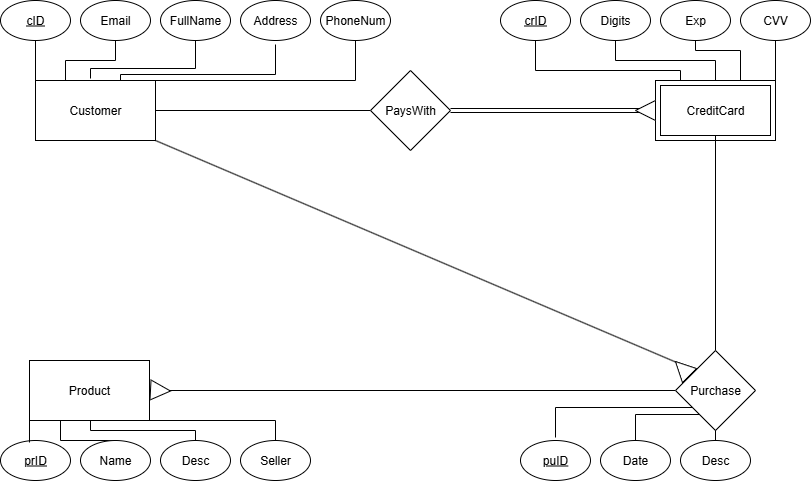

The diagram above was exported from draw.io. Its source (the exported page's mxGraphModel, read from the mxfile embedded in the PNG):
<mxGraphModel dx="1426" dy="743" grid="1" gridSize="10" guides="1" tooltips="1" connect="1" arrows="1" fold="1" page="1" pageScale="1" pageWidth="850" pageHeight="1100" math="0" shadow="0">
  <root>
    <mxCell id="0" />
    <mxCell id="1" parent="0" />
    <mxCell id="mrRy50-UUVqDzoAHUifa-51" style="edgeStyle=orthogonalEdgeStyle;rounded=0;orthogonalLoop=1;jettySize=auto;html=1;exitX=0.25;exitY=1;exitDx=0;exitDy=0;entryX=0.5;entryY=0;entryDx=0;entryDy=0;endArrow=none;endFill=0;" edge="1" parent="1" source="mrRy50-UUVqDzoAHUifa-1" target="mrRy50-UUVqDzoAHUifa-16">
      <mxGeometry relative="1" as="geometry">
        <Array as="points">
          <mxPoint x="70" y="460" />
          <mxPoint x="70" y="480" />
        </Array>
      </mxGeometry>
    </mxCell>
    <mxCell id="mrRy50-UUVqDzoAHUifa-52" style="edgeStyle=orthogonalEdgeStyle;rounded=0;orthogonalLoop=1;jettySize=auto;html=1;entryX=0.5;entryY=0;entryDx=0;entryDy=0;endArrow=none;endFill=0;" edge="1" parent="1" source="mrRy50-UUVqDzoAHUifa-1" target="mrRy50-UUVqDzoAHUifa-13">
      <mxGeometry relative="1" as="geometry">
        <Array as="points">
          <mxPoint x="100" y="470" />
          <mxPoint x="205" y="470" />
        </Array>
      </mxGeometry>
    </mxCell>
    <mxCell id="mrRy50-UUVqDzoAHUifa-53" style="edgeStyle=orthogonalEdgeStyle;rounded=0;orthogonalLoop=1;jettySize=auto;html=1;exitX=0.75;exitY=1;exitDx=0;exitDy=0;entryX=0.5;entryY=0;entryDx=0;entryDy=0;endArrow=none;endFill=0;" edge="1" parent="1" source="mrRy50-UUVqDzoAHUifa-1" target="mrRy50-UUVqDzoAHUifa-15">
      <mxGeometry relative="1" as="geometry">
        <Array as="points">
          <mxPoint x="285" y="460" />
        </Array>
      </mxGeometry>
    </mxCell>
    <mxCell id="mrRy50-UUVqDzoAHUifa-1" value="Product" style="rounded=0;whiteSpace=wrap;html=1;" vertex="1" parent="1">
      <mxGeometry x="39" y="400" width="120" height="60" as="geometry" />
    </mxCell>
    <mxCell id="mrRy50-UUVqDzoAHUifa-46" style="edgeStyle=orthogonalEdgeStyle;rounded=0;orthogonalLoop=1;jettySize=auto;html=1;exitX=1;exitY=0;exitDx=0;exitDy=0;entryX=0.5;entryY=1;entryDx=0;entryDy=0;endArrow=none;endFill=0;" edge="1" parent="1" source="mrRy50-UUVqDzoAHUifa-3" target="mrRy50-UUVqDzoAHUifa-23">
      <mxGeometry relative="1" as="geometry" />
    </mxCell>
    <mxCell id="mrRy50-UUVqDzoAHUifa-47" style="edgeStyle=orthogonalEdgeStyle;rounded=0;orthogonalLoop=1;jettySize=auto;html=1;exitX=0.75;exitY=0;exitDx=0;exitDy=0;entryX=0.5;entryY=1;entryDx=0;entryDy=0;endArrow=none;endFill=0;" edge="1" parent="1" source="mrRy50-UUVqDzoAHUifa-3" target="mrRy50-UUVqDzoAHUifa-22">
      <mxGeometry relative="1" as="geometry">
        <Array as="points">
          <mxPoint x="750" y="90" />
          <mxPoint x="705" y="90" />
        </Array>
      </mxGeometry>
    </mxCell>
    <mxCell id="mrRy50-UUVqDzoAHUifa-48" style="edgeStyle=orthogonalEdgeStyle;rounded=0;orthogonalLoop=1;jettySize=auto;html=1;exitX=0.5;exitY=0;exitDx=0;exitDy=0;entryX=0.5;entryY=1;entryDx=0;entryDy=0;endArrow=none;endFill=0;" edge="1" parent="1" source="mrRy50-UUVqDzoAHUifa-3" target="mrRy50-UUVqDzoAHUifa-24">
      <mxGeometry relative="1" as="geometry" />
    </mxCell>
    <mxCell id="mrRy50-UUVqDzoAHUifa-49" style="edgeStyle=orthogonalEdgeStyle;rounded=0;orthogonalLoop=1;jettySize=auto;html=1;exitX=0.25;exitY=0;exitDx=0;exitDy=0;entryX=0.5;entryY=1;entryDx=0;entryDy=0;endArrow=none;endFill=0;" edge="1" parent="1" source="mrRy50-UUVqDzoAHUifa-3" target="mrRy50-UUVqDzoAHUifa-25">
      <mxGeometry relative="1" as="geometry">
        <Array as="points">
          <mxPoint x="690" y="110" />
          <mxPoint x="545" y="110" />
        </Array>
      </mxGeometry>
    </mxCell>
    <mxCell id="mrRy50-UUVqDzoAHUifa-3" value="CreditCard" style="rounded=0;whiteSpace=wrap;html=1;" vertex="1" parent="1">
      <mxGeometry x="665" y="120" width="120" height="60" as="geometry" />
    </mxCell>
    <mxCell id="mrRy50-UUVqDzoAHUifa-41" style="edgeStyle=orthogonalEdgeStyle;rounded=0;orthogonalLoop=1;jettySize=auto;html=1;exitX=0;exitY=0;exitDx=0;exitDy=0;entryX=0.5;entryY=1;entryDx=0;entryDy=0;endArrow=none;endFill=0;" edge="1" parent="1" source="mrRy50-UUVqDzoAHUifa-4" target="mrRy50-UUVqDzoAHUifa-12">
      <mxGeometry relative="1" as="geometry" />
    </mxCell>
    <mxCell id="mrRy50-UUVqDzoAHUifa-42" style="edgeStyle=orthogonalEdgeStyle;rounded=0;orthogonalLoop=1;jettySize=auto;html=1;exitX=0.25;exitY=0;exitDx=0;exitDy=0;entryX=0.5;entryY=1;entryDx=0;entryDy=0;endArrow=none;endFill=0;" edge="1" parent="1" source="mrRy50-UUVqDzoAHUifa-4" target="mrRy50-UUVqDzoAHUifa-11">
      <mxGeometry relative="1" as="geometry" />
    </mxCell>
    <mxCell id="mrRy50-UUVqDzoAHUifa-43" style="edgeStyle=orthogonalEdgeStyle;rounded=0;orthogonalLoop=1;jettySize=auto;html=1;entryX=0.5;entryY=1;entryDx=0;entryDy=0;endArrow=none;endFill=0;" edge="1" parent="1">
      <mxGeometry relative="1" as="geometry">
        <mxPoint x="100" y="118" as="sourcePoint" />
        <mxPoint x="205" y="78" as="targetPoint" />
        <Array as="points">
          <mxPoint x="100" y="108" />
          <mxPoint x="205" y="108" />
        </Array>
      </mxGeometry>
    </mxCell>
    <mxCell id="mrRy50-UUVqDzoAHUifa-44" style="edgeStyle=orthogonalEdgeStyle;rounded=0;orthogonalLoop=1;jettySize=auto;html=1;exitX=0.75;exitY=0;exitDx=0;exitDy=0;entryX=0.5;entryY=1;entryDx=0;entryDy=0;endArrow=none;endFill=0;" edge="1" parent="1">
      <mxGeometry relative="1" as="geometry">
        <mxPoint x="130" y="124" as="sourcePoint" />
        <mxPoint x="285" y="84" as="targetPoint" />
        <Array as="points">
          <mxPoint x="130" y="114" />
          <mxPoint x="285" y="114" />
        </Array>
      </mxGeometry>
    </mxCell>
    <mxCell id="mrRy50-UUVqDzoAHUifa-45" style="edgeStyle=orthogonalEdgeStyle;rounded=0;orthogonalLoop=1;jettySize=auto;html=1;exitX=1;exitY=0;exitDx=0;exitDy=0;entryX=0.5;entryY=1;entryDx=0;entryDy=0;endArrow=none;endFill=0;" edge="1" parent="1" source="mrRy50-UUVqDzoAHUifa-4" target="mrRy50-UUVqDzoAHUifa-9">
      <mxGeometry relative="1" as="geometry">
        <Array as="points">
          <mxPoint x="365" y="120" />
        </Array>
      </mxGeometry>
    </mxCell>
    <mxCell id="mrRy50-UUVqDzoAHUifa-60" style="edgeStyle=orthogonalEdgeStyle;rounded=0;orthogonalLoop=1;jettySize=auto;html=1;entryX=0;entryY=0.5;entryDx=0;entryDy=0;endArrow=none;endFill=0;" edge="1" parent="1" source="mrRy50-UUVqDzoAHUifa-4" target="mrRy50-UUVqDzoAHUifa-26">
      <mxGeometry relative="1" as="geometry" />
    </mxCell>
    <mxCell id="mrRy50-UUVqDzoAHUifa-4" value="Customer" style="rounded=0;whiteSpace=wrap;html=1;" vertex="1" parent="1">
      <mxGeometry x="45" y="120" width="120" height="60" as="geometry" />
    </mxCell>
    <mxCell id="mrRy50-UUVqDzoAHUifa-56" style="edgeStyle=orthogonalEdgeStyle;rounded=0;orthogonalLoop=1;jettySize=auto;html=1;exitX=0.5;exitY=1;exitDx=0;exitDy=0;entryX=0.5;entryY=0;entryDx=0;entryDy=0;endArrow=none;endFill=0;" edge="1" parent="1" source="mrRy50-UUVqDzoAHUifa-94">
      <mxGeometry relative="1" as="geometry">
        <mxPoint x="740" y="444" as="sourcePoint" />
        <mxPoint x="645" y="484" as="targetPoint" />
        <Array as="points">
          <mxPoint x="645" y="454" />
        </Array>
      </mxGeometry>
    </mxCell>
    <mxCell id="mrRy50-UUVqDzoAHUifa-57" style="edgeStyle=orthogonalEdgeStyle;rounded=0;orthogonalLoop=1;jettySize=auto;html=1;exitX=0.25;exitY=1;exitDx=0;exitDy=0;entryX=0.5;entryY=0;entryDx=0;entryDy=0;endArrow=none;endFill=0;" edge="1" parent="1">
      <mxGeometry relative="1" as="geometry">
        <mxPoint x="710" y="437" as="sourcePoint" />
        <mxPoint x="565" y="477" as="targetPoint" />
        <Array as="points">
          <mxPoint x="710" y="447" />
          <mxPoint x="565" y="447" />
        </Array>
      </mxGeometry>
    </mxCell>
    <mxCell id="mrRy50-UUVqDzoAHUifa-8" value="FullName" style="ellipse;whiteSpace=wrap;html=1;" vertex="1" parent="1">
      <mxGeometry x="170" y="40" width="70" height="40" as="geometry" />
    </mxCell>
    <mxCell id="mrRy50-UUVqDzoAHUifa-9" value="PhoneNum" style="ellipse;whiteSpace=wrap;html=1;" vertex="1" parent="1">
      <mxGeometry x="330" y="40" width="70" height="40" as="geometry" />
    </mxCell>
    <mxCell id="mrRy50-UUVqDzoAHUifa-10" value="Address" style="ellipse;whiteSpace=wrap;html=1;" vertex="1" parent="1">
      <mxGeometry x="250" y="40" width="70" height="40" as="geometry" />
    </mxCell>
    <mxCell id="mrRy50-UUVqDzoAHUifa-11" value="Email" style="ellipse;whiteSpace=wrap;html=1;" vertex="1" parent="1">
      <mxGeometry x="90" y="40" width="70" height="40" as="geometry" />
    </mxCell>
    <mxCell id="mrRy50-UUVqDzoAHUifa-12" value="&lt;u&gt;cID&lt;/u&gt;" style="ellipse;whiteSpace=wrap;html=1;" vertex="1" parent="1">
      <mxGeometry x="10" y="40" width="70" height="40" as="geometry" />
    </mxCell>
    <mxCell id="mrRy50-UUVqDzoAHUifa-13" value="Desc" style="ellipse;whiteSpace=wrap;html=1;" vertex="1" parent="1">
      <mxGeometry x="170" y="480" width="70" height="40" as="geometry" />
    </mxCell>
    <mxCell id="mrRy50-UUVqDzoAHUifa-15" value="Seller" style="ellipse;whiteSpace=wrap;html=1;" vertex="1" parent="1">
      <mxGeometry x="250" y="480" width="70" height="40" as="geometry" />
    </mxCell>
    <mxCell id="mrRy50-UUVqDzoAHUifa-16" value="Name" style="ellipse;whiteSpace=wrap;html=1;" vertex="1" parent="1">
      <mxGeometry x="90" y="480" width="70" height="40" as="geometry" />
    </mxCell>
    <mxCell id="mrRy50-UUVqDzoAHUifa-17" value="&lt;u&gt;prID&lt;/u&gt;" style="ellipse;whiteSpace=wrap;html=1;" vertex="1" parent="1">
      <mxGeometry x="10" y="480" width="70" height="40" as="geometry" />
    </mxCell>
    <mxCell id="mrRy50-UUVqDzoAHUifa-18" value="Desc" style="ellipse;whiteSpace=wrap;html=1;" vertex="1" parent="1">
      <mxGeometry x="690" y="480" width="70" height="40" as="geometry" />
    </mxCell>
    <mxCell id="mrRy50-UUVqDzoAHUifa-20" value="Date" style="ellipse;whiteSpace=wrap;html=1;" vertex="1" parent="1">
      <mxGeometry x="610" y="480" width="70" height="40" as="geometry" />
    </mxCell>
    <mxCell id="mrRy50-UUVqDzoAHUifa-21" value="&lt;u&gt;puID&lt;/u&gt;" style="ellipse;whiteSpace=wrap;html=1;" vertex="1" parent="1">
      <mxGeometry x="530" y="480" width="70" height="40" as="geometry" />
    </mxCell>
    <mxCell id="mrRy50-UUVqDzoAHUifa-22" value="Exp" style="ellipse;whiteSpace=wrap;html=1;" vertex="1" parent="1">
      <mxGeometry x="670" y="40" width="70" height="40" as="geometry" />
    </mxCell>
    <mxCell id="mrRy50-UUVqDzoAHUifa-23" value="CVV" style="ellipse;whiteSpace=wrap;html=1;" vertex="1" parent="1">
      <mxGeometry x="750" y="40" width="70" height="40" as="geometry" />
    </mxCell>
    <mxCell id="mrRy50-UUVqDzoAHUifa-24" value="Digits" style="ellipse;whiteSpace=wrap;html=1;" vertex="1" parent="1">
      <mxGeometry x="590" y="40" width="70" height="40" as="geometry" />
    </mxCell>
    <mxCell id="mrRy50-UUVqDzoAHUifa-25" value="&lt;u&gt;crID&lt;/u&gt;" style="ellipse;whiteSpace=wrap;html=1;" vertex="1" parent="1">
      <mxGeometry x="510" y="40" width="70" height="40" as="geometry" />
    </mxCell>
    <mxCell id="mrRy50-UUVqDzoAHUifa-61" style="edgeStyle=orthogonalEdgeStyle;rounded=0;orthogonalLoop=1;jettySize=auto;html=1;entryX=0;entryY=0.5;entryDx=0;entryDy=0;endArrow=none;endFill=0;shape=link;" edge="1" parent="1" source="mrRy50-UUVqDzoAHUifa-26" target="mrRy50-UUVqDzoAHUifa-3">
      <mxGeometry relative="1" as="geometry" />
    </mxCell>
    <mxCell id="mrRy50-UUVqDzoAHUifa-26" value="PaysWith" style="rhombus;whiteSpace=wrap;html=1;" vertex="1" parent="1">
      <mxGeometry x="380" y="110" width="80" height="80" as="geometry" />
    </mxCell>
    <mxCell id="mrRy50-UUVqDzoAHUifa-50" style="edgeStyle=orthogonalEdgeStyle;rounded=0;orthogonalLoop=1;jettySize=auto;html=1;exitX=0;exitY=1;exitDx=0;exitDy=0;entryX=0.414;entryY=0.05;entryDx=0;entryDy=0;entryPerimeter=0;endArrow=none;endFill=0;" edge="1" parent="1" source="mrRy50-UUVqDzoAHUifa-1" target="mrRy50-UUVqDzoAHUifa-17">
      <mxGeometry relative="1" as="geometry" />
    </mxCell>
    <mxCell id="mrRy50-UUVqDzoAHUifa-67" value="" style="endArrow=none;html=1;rounded=0;entryX=1;entryY=1;entryDx=0;entryDy=0;exitX=0;exitY=0;exitDx=0;exitDy=0;" edge="1" parent="1" source="mrRy50-UUVqDzoAHUifa-94" target="mrRy50-UUVqDzoAHUifa-4">
      <mxGeometry width="50" height="50" relative="1" as="geometry">
        <mxPoint x="200" y="210" as="sourcePoint" />
        <mxPoint x="330" y="360" as="targetPoint" />
      </mxGeometry>
    </mxCell>
    <mxCell id="mrRy50-UUVqDzoAHUifa-97" style="edgeStyle=orthogonalEdgeStyle;rounded=0;orthogonalLoop=1;jettySize=auto;html=1;entryX=0.5;entryY=0;entryDx=0;entryDy=0;endArrow=none;endFill=0;" edge="1" parent="1" source="mrRy50-UUVqDzoAHUifa-69" target="mrRy50-UUVqDzoAHUifa-94">
      <mxGeometry relative="1" as="geometry" />
    </mxCell>
    <mxCell id="mrRy50-UUVqDzoAHUifa-69" value="" style="rounded=0;whiteSpace=wrap;html=1;fillColor=none;" vertex="1" parent="1">
      <mxGeometry x="670" y="125" width="110" height="50" as="geometry" />
    </mxCell>
    <mxCell id="mrRy50-UUVqDzoAHUifa-72" value="" style="triangle;whiteSpace=wrap;html=1;rotation=-180;" vertex="1" parent="1">
      <mxGeometry x="645" y="140" width="20" height="20" as="geometry" />
    </mxCell>
    <mxCell id="mrRy50-UUVqDzoAHUifa-95" value="" style="edgeStyle=orthogonalEdgeStyle;rounded=0;orthogonalLoop=1;jettySize=auto;html=1;exitX=0.5;exitY=1;exitDx=0;exitDy=0;entryX=0.5;entryY=0;entryDx=0;entryDy=0;endArrow=none;endFill=0;" edge="1" parent="1" target="mrRy50-UUVqDzoAHUifa-94">
      <mxGeometry relative="1" as="geometry">
        <mxPoint x="740" y="444" as="sourcePoint" />
        <mxPoint x="645" y="484" as="targetPoint" />
        <Array as="points">
          <mxPoint x="710" y="444" />
          <mxPoint x="710" y="454" />
        </Array>
      </mxGeometry>
    </mxCell>
    <mxCell id="mrRy50-UUVqDzoAHUifa-96" style="edgeStyle=orthogonalEdgeStyle;rounded=0;orthogonalLoop=1;jettySize=auto;html=1;entryX=1;entryY=0.5;entryDx=0;entryDy=0;endArrow=none;endFill=0;" edge="1" parent="1" source="mrRy50-UUVqDzoAHUifa-94" target="mrRy50-UUVqDzoAHUifa-1">
      <mxGeometry relative="1" as="geometry" />
    </mxCell>
    <mxCell id="mrRy50-UUVqDzoAHUifa-94" value="Purchase" style="rhombus;whiteSpace=wrap;html=1;" vertex="1" parent="1">
      <mxGeometry x="685" y="390" width="80" height="80" as="geometry" />
    </mxCell>
    <mxCell id="mrRy50-UUVqDzoAHUifa-83" value="" style="triangle;whiteSpace=wrap;html=1;rotation=3;" vertex="1" parent="1">
      <mxGeometry x="160" y="420" width="20" height="20" as="geometry" />
    </mxCell>
    <mxCell id="mrRy50-UUVqDzoAHUifa-99" value="" style="endArrow=none;html=1;rounded=0;entryX=0.5;entryY=1;entryDx=0;entryDy=0;exitX=0.5;exitY=0;exitDx=0;exitDy=0;" edge="1" parent="1" source="mrRy50-UUVqDzoAHUifa-18" target="mrRy50-UUVqDzoAHUifa-94">
      <mxGeometry width="50" height="50" relative="1" as="geometry">
        <mxPoint x="280" y="340" as="sourcePoint" />
        <mxPoint x="330" y="290" as="targetPoint" />
      </mxGeometry>
    </mxCell>
    <mxCell id="mrRy50-UUVqDzoAHUifa-100" value="" style="triangle;whiteSpace=wrap;html=1;rotation=-135;" vertex="1" parent="1">
      <mxGeometry x="681.9996549099752" y="397.9996549099752" width="20" height="20" as="geometry" />
    </mxCell>
  </root>
</mxGraphModel>